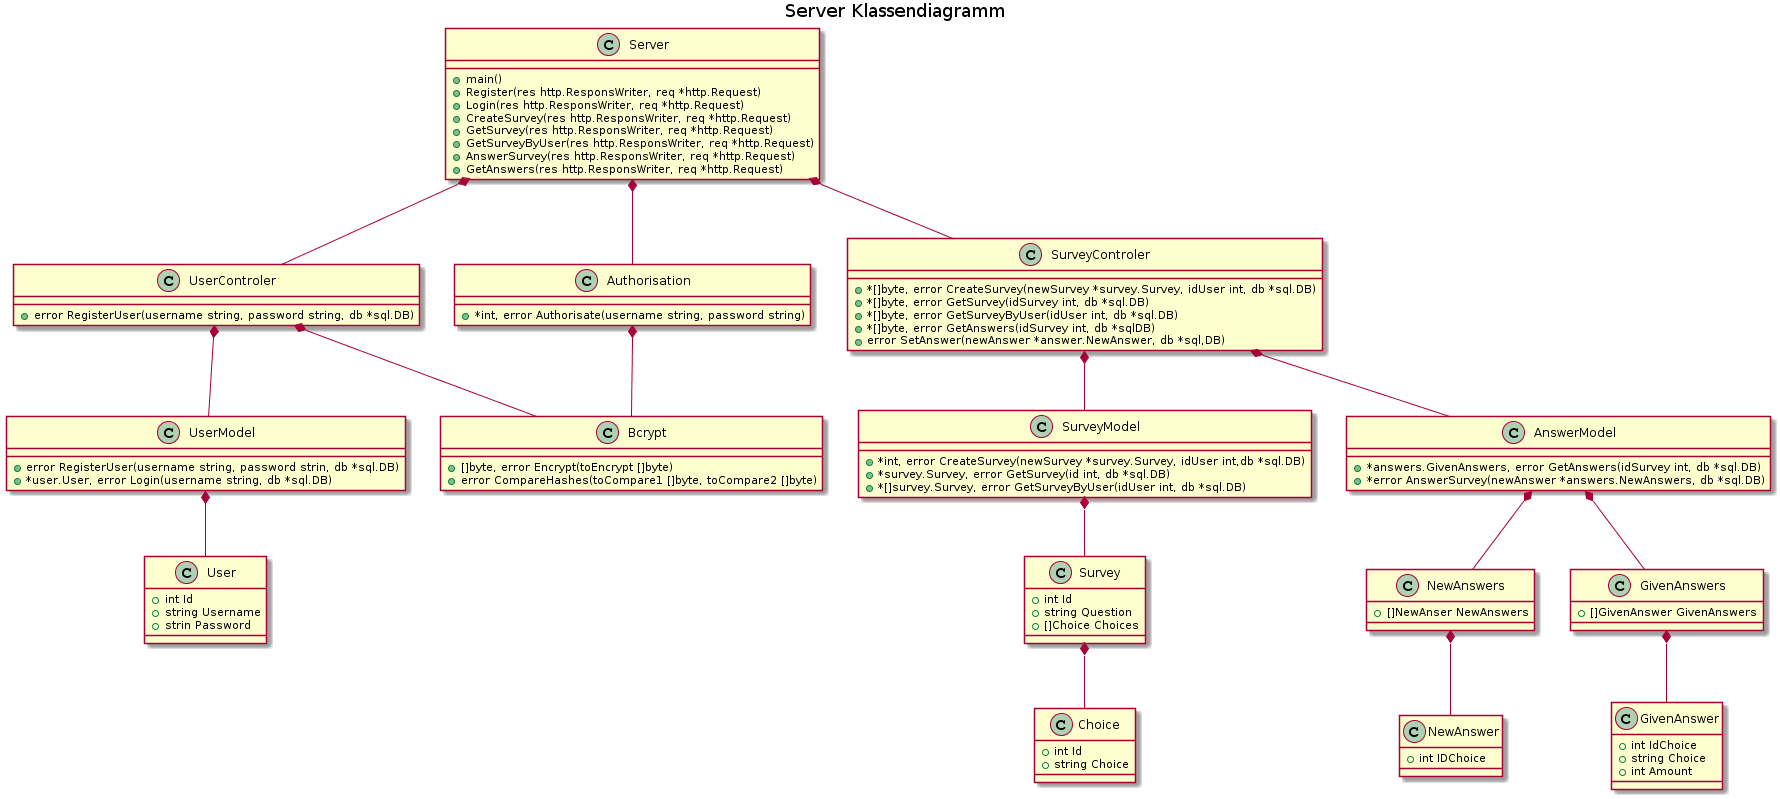

The diagram above was rendered by PlantUML. Its source (embedded in the PNG):
@startuml
title Server Klassendiagramm

class NewAnswers {
  +[]NewAnser NewAnswers
}
class NewAnswer {
  +int IDChoice
}
class GivenAnswers {
  +[]GivenAnswer GivenAnswers
}
class GivenAnswer {
  +int IdChoice
  +string Choice
  +int Amount
}
class Survey {
  +int Id
  +string Question
  +[]Choice Choices
}
class Choice {
  +int Id
  +string Choice
}

class User {
  +int Id
  +string Username
  +strin Password
}

class UserModel {
  +error RegisterUser(username string, password strin, db *sql.DB)
  +*user.User, error Login(username string, db *sql.DB)
}
class SurveyModel{
  +*int, error CreateSurvey(newSurvey *survey.Survey, idUser int,db *sql.DB)
  +*survey.Survey, error GetSurvey(id int, db *sql.DB)
  +*[]survey.Survey, error GetSurveyByUser(idUser int, db *sql.DB)
}
class AnswerModel {
  +*answers.GivenAnswers, error GetAnswers(idSurvey int, db *sql.DB)
  +*error AnswerSurvey(newAnswer *answers.NewAnswers, db *sql.DB)
}
class UserControler {
  +error RegisterUser(username string, password string, db *sql.DB)
}
class SurveyControler {
  +*[]byte, error CreateSurvey(newSurvey *survey.Survey, idUser int, db *sql.DB)
  +*[]byte, error GetSurvey(idSurvey int, db *sql.DB)
  +*[]byte, error GetSurveyByUser(idUser int, db *sql.DB)
  +*[]byte, error GetAnswers(idSurvey int, db *sqlDB)
  +error SetAnswer(newAnswer *answer.NewAnswer, db *sql,DB)
}
class Authorisation {
  +*int, error Authorisate(username string, password string)
}
class Bcrypt {
  + []byte, error Encrypt(toEncrypt []byte)
  +error CompareHashes(toCompare1 []byte, toCompare2 []byte)
}
class Server {
  +main()
  +Register(res http.ResponsWriter, req *http.Request)
  +Login(res http.ResponsWriter, req *http.Request)
  +CreateSurvey(res http.ResponsWriter, req *http.Request)
  +GetSurvey(res http.ResponsWriter, req *http.Request)
  +GetSurveyByUser(res http.ResponsWriter, req *http.Request)
  +AnswerSurvey(res http.ResponsWriter, req *http.Request)
  +GetAnswers(res http.ResponsWriter, req *http.Request)
}

NewAnswers *-down- NewAnswer 
GivenAnswers *-down- GivenAnswer
Survey *-down- Choice
SurveyModel *-down- Survey
AnswerModel *-down- GivenAnswers
AnswerModel *-down- NewAnswers
UserModel *-down- User
UserControler *-down- UserModel
UserControler *-down- Bcrypt
SurveyControler *-down- AnswerModel
SurveyControler *-down- SurveyModel
Authorisation *-down- Bcrypt
Server *-down- UserControler
Server *-down- Authorisation
Server *-down- SurveyControler
@enduml